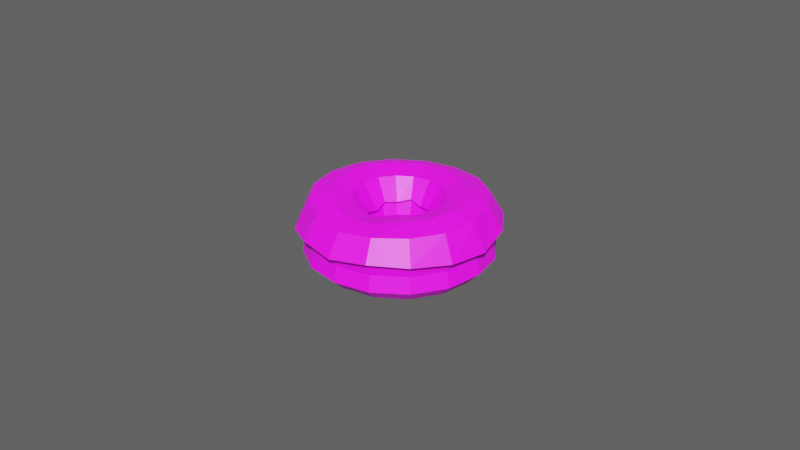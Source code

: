 # Source: Donitsi_game_ready.blend  (saved by Blender 2.91.10; exported with 4.5.12 LTS)
import bpy
from mathutils import Matrix  # noqa: F401  (used for matrix-valued properties, if any)

bpy.ops.wm.read_factory_settings(use_empty=True)
scene = bpy.context.scene
scene.name = 'Scene'

# ---- images (referenced by path relative to the original .blend; pixels are not part of the script)
import os
ASSET_DIR = os.environ.get("B2B_ASSET_DIR", "")  # directory of the original .blend (textures are referenced by path, not embedded)
HERE = os.path.dirname(os.path.abspath(__file__))  # packed textures are extracted next to this script under _unpacked/

def load_image(name, relpath, width, height, colorspace="sRGB"):
    """Load a texture the original file referenced (path relative to the .blend, or extracted next to this script)."""
    p = next((c for c in (os.path.join(HERE, relpath), os.path.join(ASSET_DIR, relpath)) if relpath and os.path.exists(c)), "")
    if p:
        img = bpy.data.images.load(p, check_existing=True)
        img.name = name
    else:  # same state as the original file: an image datablock whose file is absent (Cycles renders it pink)
        img = bpy.data.images.new(name, width, height)
        img.source = "FILE"
        img.filepath = "//" + (relpath or name)
    img.colorspace_settings.name = colorspace
    return img
img_donitsin_tekstuuri_jpg = load_image('Donitsin_tekstuuri.jpg', 'Tosi_ruma_donitsin_tekstuuri.jpg', 1024, 1024, 'sRGB')

# ---- materials (node trees are filled in below, after node groups)
mat_lowpolydonitsimateriaali = bpy.data.materials.new('LowPolyDonitsiMateriaali')

# ---- material node trees
mat_lowpolydonitsimateriaali.use_nodes = True; mat_lowpolydonitsimateriaali.node_tree.nodes.clear()
_N = mat_lowpolydonitsimateriaali.node_tree.nodes; _L = mat_lowpolydonitsimateriaali.node_tree.links
n0 = _N.new('ShaderNodeBsdfPrincipled'); n0.name = 'Principled BSDF'; n0.location = (10, 300)
n0.distribution = 'GGX'
n0.subsurface_method = 'BURLEY'
n0.inputs[3].default_value = 1.45
n0.inputs[27].default_value = (0.0, 0.0, 0.0, 1.0)
n0.inputs[28].default_value = 1.0
n1 = _N.new('ShaderNodeOutputMaterial'); n1.name = 'Material Output'; n1.location = (300, 300)
n2 = _N.new('ShaderNodeTexImage'); n2.name = 'Image Texture'; n2.location = (-312, 298)
n2.image = img_donitsin_tekstuuri_jpg
_L.new(n0.outputs[0], n1.inputs[0])
_L.new(n2.outputs[0], n0.inputs[0])
n1.is_active_output = True

# ---- world
world_world = bpy.data.worlds.new('World'); scene.world = world_world
world_world.use_nodes = True; world_world.node_tree.nodes.clear()
_N = world_world.node_tree.nodes; _L = world_world.node_tree.links
n0 = _N.new('ShaderNodeOutputWorld'); n0.name = 'World Output'; n0.location = (300, 300)
n1 = _N.new('ShaderNodeBackground'); n1.name = 'Background'; n1.location = (10, 300)
n1.inputs[0].default_value = (0.05088, 0.05088, 0.05088, 1.0)
_L.new(n1.outputs[0], n0.inputs[0])
n0.is_active_output = True
world_world.color = (0.05088, 0.05088, 0.05088)
world_world.use_sun_shadow = False
world_world.sun_shadow_jitter_overblur = 0.0

# ---- meshes
me_torus_004 = bpy.data.meshes.new('Torus.004')
me_torus_004.from_pydata([(0.02778, -0.0001013, 0.0004291), (0.02852, -8.482e-05, 0.004563), (0.01103, -0.0002057, 0.005307), (0.009771, -0.0001015, 0.0005743), (0.01109, -3.166e-05, -0.00448), (0.01484, 9.046e-06, -0.008417), (0.01998, 2.699e-05, -0.009845), (0.02505, 2.782e-05, -0.008324), (0.02869, -1.226e-05, -0.004572), (0.02563, 0.01047, 0.0003623), (0.0264, 0.01075, 0.00553), (0.01036, 0.004127, 0.005594), (0.00906, 0.003707, 0.0005842), (0.01027, 0.004326, -0.004518), (0.01373, 0.005848, -0.008387), (0.01846, 0.007792, -0.009942), (0.0231, 0.009616, -0.008647), (0.02646, 0.0109, -0.004888), (0.01962, 0.01956, 0.0003295), (0.02021, 0.0201, 0.005396), (0.008014, 0.007946, 0.005714), (0.006968, 0.006968, 0.0004479), (0.007911, 0.008032, -0.004633), (0.01057, 0.01078, -0.008401), (0.01415, 0.0144, -0.009689), (0.01768, 0.01786, -0.008288), (0.02025, 0.02029, -0.004687), (0.01063, 0.02564, 4.087e-05), (0.01094, 0.02641, 0.005602), (0.004269, 0.01039, 0.005379), (0.003783, 0.009155, 0.0002345), (0.004317, 0.01046, -0.004885), (0.005758, 0.01391, -0.008603), (0.007683, 0.01854, -0.01005), (0.009589, 0.02311, -0.008816), (0.01097, 0.02646, -0.005134), (1.979e-09, 0.0278, 2.393e-05), (-6.073e-05, 0.02869, 0.004232), (-5.919e-05, 0.01115, 0.005033), (-2.181e-05, 0.009944, 0.0001245), (-1.058e-06, 0.01131, -0.004962), (1.095e-05, 0.01497, -0.008623), (1.472e-05, 0.01996, -0.009882), (7.839e-06, 0.02498, -0.008512), (7.643e-07, 0.02866, -0.004907), (-0.01064, 0.02568, 6.832e-11), (-0.01103, 0.02651, 0.003331), (-0.004337, 0.01083, 0.005909), (-0.003846, 0.009243, 0.0001625), (-0.00436, 0.01052, -0.004982), (-0.005782, 0.01401, -0.008579), (-0.007701, 0.01866, -0.009859), (-0.009591, 0.02319, -0.008572), (-0.01097, 0.02649, -0.004992), (-0.01968, 0.01966, 5.565e-05), (-0.02023, 0.02031, 0.004502), (-0.008074, 0.007966, 0.005263), (-0.007106, 0.007037, 0.0001314), (-0.008063, 0.008097, -0.005018), (-0.01069, 0.01088, -0.008774), (-0.01424, 0.01452, -0.01013), (-0.01775, 0.01795, -0.008729), (-0.02029, 0.02036, -0.005007), (-0.02573, 0.01059, 0.0002092), (-0.0264, 0.01092, 0.005433), (-0.01075, 0.00435, 0.005734), (-0.009304, 0.003784, 0.0002413), (-0.01052, 0.004357, -0.004939), (-0.01392, 0.005876, -0.008685), (-0.01854, 0.007823, -0.01002), (-0.02313, 0.009649, -0.008629), (-0.0265, 0.01095, -0.004907), (-0.02786, -6.663e-05, 0.0002863), (-0.02865, -8.029e-05, 0.005937), (-0.01101, -7.06e-05, 0.00479), (-0.01003, -5.633e-05, 0.0002117), (-0.01137, -3.371e-05, -0.004866), (-0.01502, -1.838e-05, -0.008583), (-0.02002, -1.777e-05, -0.009924), (-0.02502, -2.176e-05, -0.008567), (-0.02869, -3.463e-05, -0.004851), (-0.02573, -0.01069, 0.0002059), (-0.02643, -0.01118, 0.004398), (-0.01064, -0.004349, 0.005521), (-0.009294, -0.003872, 0.0002356), (-0.0105, -0.004369, -0.004875), (-0.01387, -0.005755, -0.008603), (-0.01849, -0.00766, -0.009994), (-0.02311, -0.009575, -0.008653), (-0.0265, -0.01099, -0.004926), (-0.01952, -0.01966, 1.7e-06), (-0.0203, -0.02036, 0.00378), (-0.008349, -0.008351, 0.005811), (-0.007125, -0.007128, 0.0001964), (-0.008034, -0.008035, -0.004929), (-0.01061, -0.01061, -0.008677), (-0.01414, -0.01413, -0.01012), (-0.01752, -0.01766, -0.008834), (-0.02011, -0.02025, -0.005118), (-0.01048, -0.02568, -4.079e-06), (-0.01097, -0.02648, 0.004999), (-0.004635, -0.01072, 0.005377), (-0.00386, -0.009268, 9.749e-05), (-0.004357, -0.01049, -0.004905), (-0.005777, -0.01388, -0.008459), (-0.007697, -0.0185, -0.009793), (-0.009436, -0.02311, -0.008577), (-0.01082, -0.02648, -0.00501), (-6.02e-06, -0.0278, 3.565e-05), (6.292e-05, -0.02877, 0.004364), (3.17e-05, -0.01142, 0.004878), (-6.449e-06, -0.01001, 3.174e-05), (-2.403e-05, -0.01136, -0.004859), (-6.598e-05, -0.01504, -0.008273), (-9.067e-05, -0.02006, -0.009468), (-6.598e-05, -0.02504, -0.008273), (-2.399e-05, -0.02868, -0.004859), (0.01064, -0.02568, 6.832e-11), (0.01083, -0.02651, 0.005199), (0.004518, -0.01096, 0.005541), (0.003822, -0.009288, 0.0001116), (0.00431, -0.01048, -0.004895), (0.005704, -0.01388, -0.008446), (0.007611, -0.01851, -0.009747), (0.009544, -0.02311, -0.008526), (0.01097, -0.02648, -0.004987), (0.01966, -0.01966, 6.832e-11), (0.02027, -0.02027, 0.005), (0.008129, -0.008303, 0.00548), (0.006996, -0.007116, 0.0002518), (0.007924, -0.008016, -0.004813), (0.01057, -0.0106, -0.008622), (0.01414, -0.01414, -0.01004), (0.01768, -0.01768, -0.008683), (0.02027, -0.02027, -0.005002), (0.02567, -0.01067, 8.978e-05), (0.02648, -0.01113, 0.004774), (0.01004, -0.004282, 0.004754), (0.009052, -0.003878, 0.0004136), (0.01028, -0.00435, -0.004583), (0.01374, -0.005728, -0.008438), (0.01846, -0.007634, -0.009913), (0.02311, -0.00955, -0.008595), (0.02648, -0.01097, -0.00495), (0.01361, -0.0002586, 0.01169), (0.008858, -0.0001502, 0.004025), (0.01256, 0.004948, 0.01177), (0.008538, 0.003447, 0.004633), (0.0096, 0.009428, 0.01169), (0.006689, 0.006706, 0.004949), (0.005183, 0.01248, 0.01149), (0.003527, 0.00865, 0.004499), (-3.948e-05, 0.0136, 0.01132), (-7.025e-05, 0.009252, 0.004205), (-0.005284, 0.0126, 0.01128), (-0.003575, 0.00931, 0.005498), (-0.009753, 0.009615, 0.01138), (-0.006738, 0.006709, 0.004605), (-0.01275, 0.005139, 0.01152), (-0.009011, 0.003687, 0.004962), (-0.01381, -0.0001183, 0.01158), (-0.008872, -1.105e-05, 0.003599), (-0.01275, -0.005347, 0.01152), (-0.00886, -0.003592, 0.004672), (-0.00975, -0.009761, 0.01136), (-0.007228, -0.007177, 0.005377), (-0.005164, -0.01284, 0.01075), (-0.004146, -0.009083, 0.004881), (0.0001872, -0.01397, 0.01029), (-2.836e-05, -0.00957, 0.004333), (0.03041, 5.062e-06, 0.003012), (0.02828, -0.01192, 0.003577), (0.005345, -0.01283, 0.01066), (0.003888, -0.009488, 0.005201), (0.009661, -0.009779, 0.01127), (0.006823, -0.007123, 0.004807), (0.0126, -0.005418, 0.01149), (0.008007, -0.003439, 0.003428), (0.02636, -0.0002291, 0.01154), (0.0282, 0.01152, 0.004555), (0.02432, 0.009821, 0.01169), (0.02159, 0.0215, 0.004429), (0.01861, 0.01846, 0.01154), (0.01169, 0.02822, 0.00499), (0.01008, 0.02432, 0.01123), (-0.0001039, 0.03064, 0.002794), (-3.256e-06, 0.02642, 0.01102), (-0.01181, 0.02833, 0.001253), (-0.01012, 0.02442, 0.01101), (-0.02155, 0.02174, 0.003151), (-0.01873, 0.01865, 0.01117), (-0.02807, 0.01168, 0.004591), (-0.02451, 0.01002, 0.01139), (-0.03051, -5.99e-05, 0.005378), (-0.02654, -0.0001185, 0.0115), (-0.02812, -0.01202, 0.002821), (-0.02451, -0.01021, 0.01139), (-0.02167, -0.02177, 0.001915), (-0.01873, -0.01873, 0.01117), (-0.01171, -0.02827, 0.004108), (-0.01006, -0.0245, 0.01077), (4.611e-05, -0.0307, 0.00328), (0.0001975, -0.02669, 0.01016), (0.01148, -0.02832, 0.004454), (0.01017, -0.0245, 0.01076), (0.02439, -0.01022, 0.01123), (0.02163, -0.02163, 0.004108), (0.01869, -0.0187, 0.01102), (0.01999, -0.0002786, 0.0134), (0.01845, 0.00735, 0.01354), (0.01411, 0.01393, 0.0134), (0.007634, 0.0184, 0.01311), (-1.71e-05, 0.02004, 0.01286), (-0.007706, 0.01854, 0.01282), (-0.01426, 0.01414, 0.01301), (-0.01866, 0.007576, 0.01322), (-0.02021, -0.0001358, 0.01332), (-0.01866, -0.0078, 0.01322), (-0.01426, -0.01427, 0.01301), (-0.00755, -0.01878, 0.01217), (0.0003312, -0.02053, 0.01134), (0.007843, -0.01877, 0.01208), (0.01419, -0.01425, 0.01285), (0.01851, -0.007845, 0.01311)], [], [(0, 9, 10, 1), (2, 11, 12, 3), (3, 12, 13, 4), (4, 13, 14, 5), (5, 14, 15, 6), (6, 15, 16, 7), (7, 16, 17, 8), (8, 17, 9, 0), (9, 18, 19, 10), (11, 20, 21, 12), (12, 21, 22, 13), (13, 22, 23, 14), (14, 23, 24, 15), (15, 24, 25, 16), (16, 25, 26, 17), (17, 26, 18, 9), (18, 27, 28, 19), (20, 29, 30, 21), (21, 30, 31, 22), (22, 31, 32, 23), (23, 32, 33, 24), (24, 33, 34, 25), (25, 34, 35, 26), (26, 35, 27, 18), (27, 36, 37, 28), (29, 38, 39, 30), (30, 39, 40, 31), (31, 40, 41, 32), (32, 41, 42, 33), (33, 42, 43, 34), (34, 43, 44, 35), (35, 44, 36, 27), (36, 45, 46, 37), (38, 47, 48, 39), (39, 48, 49, 40), (40, 49, 50, 41), (41, 50, 51, 42), (42, 51, 52, 43), (43, 52, 53, 44), (44, 53, 45, 36), (45, 54, 55, 46), (47, 56, 57, 48), (48, 57, 58, 49), (49, 58, 59, 50), (50, 59, 60, 51), (51, 60, 61, 52), (52, 61, 62, 53), (53, 62, 54, 45), (54, 63, 64, 55), (56, 65, 66, 57), (57, 66, 67, 58), (58, 67, 68, 59), (59, 68, 69, 60), (60, 69, 70, 61), (61, 70, 71, 62), (62, 71, 63, 54), (63, 72, 73, 64), (65, 74, 75, 66), (66, 75, 76, 67), (67, 76, 77, 68), (68, 77, 78, 69), (69, 78, 79, 70), (70, 79, 80, 71), (71, 80, 72, 63), (72, 81, 82, 73), (28, 37, 185, 183), (127, 136, 171, 206), (74, 65, 159, 161), (46, 55, 189, 187), (74, 83, 84, 75), (75, 84, 85, 76), (76, 85, 86, 77), (77, 86, 87, 78), (78, 87, 88, 79), (79, 88, 89, 80), (80, 89, 81, 72), (81, 90, 91, 82), (92, 83, 163, 165), (11, 2, 145, 147), (64, 73, 193, 191), (110, 101, 167, 169), (83, 92, 93, 84), (84, 93, 94, 85), (85, 94, 95, 86), (86, 95, 96, 87), (87, 96, 97, 88), (88, 97, 98, 89), (89, 98, 90, 81), (90, 99, 100, 91), (29, 20, 149, 151), (128, 119, 173, 175), (82, 91, 197, 195), (1, 10, 179, 170), (92, 101, 102, 93), (93, 102, 103, 94), (94, 103, 104, 95), (95, 104, 105, 96), (96, 105, 106, 97), (97, 106, 107, 98), (98, 107, 99, 90), (99, 108, 109, 100), (47, 38, 153, 155), (100, 109, 201, 199), (19, 28, 183, 181), (118, 127, 206, 203), (101, 110, 111, 102), (102, 111, 112, 103), (103, 112, 113, 104), (104, 113, 114, 105), (105, 114, 115, 106), (106, 115, 116, 107), (107, 116, 108, 99), (108, 117, 118, 109), (65, 56, 157, 159), (37, 46, 187, 185), (136, 1, 170, 171), (83, 74, 161, 163), (110, 119, 120, 111), (111, 120, 121, 112), (112, 121, 122, 113), (113, 122, 123, 114), (114, 123, 124, 115), (115, 124, 125, 116), (116, 125, 117, 108), (117, 126, 127, 118), (55, 64, 191, 189), (2, 137, 177, 145), (101, 92, 165, 167), (20, 11, 147, 149), (119, 128, 129, 120), (120, 129, 130, 121), (121, 130, 131, 122), (122, 131, 132, 123), (123, 132, 133, 124), (124, 133, 134, 125), (125, 134, 126, 117), (126, 135, 136, 127), (73, 82, 195, 193), (119, 110, 169, 173), (38, 29, 151, 153), (137, 128, 175, 177), (128, 137, 138, 129), (129, 138, 139, 130), (130, 139, 140, 131), (131, 140, 141, 132), (132, 141, 142, 133), (133, 142, 143, 134), (134, 143, 135, 126), (135, 0, 1, 136), (91, 100, 199, 197), (10, 19, 181, 179), (56, 47, 155, 157), (109, 118, 203, 201), (137, 2, 3, 138), (138, 3, 4, 139), (139, 4, 5, 140), (140, 5, 6, 141), (141, 6, 7, 142), (142, 7, 8, 143), (143, 8, 0, 135), (170, 179, 180, 178), (178, 180, 209, 208), (208, 209, 146, 144), (144, 146, 147, 145), (179, 181, 182, 180), (180, 182, 210, 209), (209, 210, 148, 146), (146, 148, 149, 147), (181, 183, 184, 182), (182, 184, 211, 210), (210, 211, 150, 148), (148, 150, 151, 149), (183, 185, 186, 184), (184, 186, 212, 211), (211, 212, 152, 150), (150, 152, 153, 151), (185, 187, 188, 186), (186, 188, 213, 212), (212, 213, 154, 152), (152, 154, 155, 153), (187, 189, 190, 188), (188, 190, 214, 213), (213, 214, 156, 154), (154, 156, 157, 155), (189, 191, 192, 190), (190, 192, 215, 214), (214, 215, 158, 156), (156, 158, 159, 157), (191, 193, 194, 192), (192, 194, 216, 215), (215, 216, 160, 158), (158, 160, 161, 159), (193, 195, 196, 194), (194, 196, 217, 216), (216, 217, 162, 160), (160, 162, 163, 161), (195, 197, 198, 196), (196, 198, 218, 217), (217, 218, 164, 162), (162, 164, 165, 163), (197, 199, 200, 198), (198, 200, 219, 218), (218, 219, 166, 164), (164, 166, 167, 165), (199, 201, 202, 200), (200, 202, 220, 219), (219, 220, 168, 166), (166, 168, 169, 167), (201, 203, 204, 202), (202, 204, 221, 220), (220, 221, 172, 168), (168, 172, 173, 169), (203, 206, 207, 204), (204, 207, 222, 221), (221, 222, 174, 172), (172, 174, 175, 173), (206, 171, 205, 207), (207, 205, 223, 222), (222, 223, 176, 174), (174, 176, 177, 175), (171, 170, 178, 205), (205, 178, 208, 223), (223, 208, 144, 176), (176, 144, 145, 177)])
_uv = me_torus_004.uv_layers.new(name='UVMap')
_uv.uv.foreach_set('vector', [0.2176, 0.3877, 0.2406, 0.3877, 0.2406, 0.4184, 0.2176, 0.4184, 0.2176, 0.5413, 0.2406, 0.5413, 0.2406, 0.572, 0.2176, 0.572, 0.3796, 0.4811, 0.3948, 0.4811, 0.3948, 0.5014, 0.3796, 0.5014, 0.2176, 0.2341, 0.2406, 0.2341, 0.2406, 0.2649, 0.2176, 0.2649, 0.2176, 0.2649, 0.2406, 0.2649, 0.2406, 0.2956, 0.2176, 0.2956, 0.4725, 0.3548, 0.48, 0.3548, 0.48, 0.3648, 0.4725, 0.3648, 0.3796, 0.5622, 0.3948, 0.5622, 0.3948, 0.5825, 0.3796, 0.5825, 0.5143, 0.4662, 0.5218, 0.4662, 0.5218, 0.4761, 0.5143, 0.4761, 0.5218, 0.4761, 0.5292, 0.4761, 0.5292, 0.4861, 0.5218, 0.4861, 0.2406, 0.5413, 0.2636, 0.5413, 0.2636, 0.572, 0.2406, 0.572, 0.3948, 0.4811, 0.41, 0.4811, 0.41, 0.5014, 0.3948, 0.5014, 0.3948, 0.5014, 0.41, 0.5014, 0.41, 0.5217, 0.3948, 0.5217, 0.3948, 0.5217, 0.41, 0.5217, 0.41, 0.5419, 0.3948, 0.5419, 0.4278, 0.6917, 0.4508, 0.6917, 0.4508, 0.7224, 0.4278, 0.7224, 0.48, 0.3648, 0.4875, 0.3648, 0.4875, 0.3748, 0.48, 0.3748, 0.2406, 0.357, 0.2636, 0.357, 0.2636, 0.3877, 0.2406, 0.3877, 0.427, 0.8419, 0.44, 0.8419, 0.44, 0.8593, 0.427, 0.8593, 0.4897, 0.5068, 0.5154, 0.5068, 0.5154, 0.541, 0.4897, 0.541, 0.4875, 0.3249, 0.495, 0.3249, 0.495, 0.3349, 0.4875, 0.3349, 0.2636, 0.2341, 0.2867, 0.2341, 0.2867, 0.2649, 0.2636, 0.2649, 0.2636, 0.2649, 0.2867, 0.2649, 0.2867, 0.2956, 0.2636, 0.2956, 0.41, 0.5419, 0.4252, 0.5419, 0.4252, 0.5622, 0.41, 0.5622, 0.2636, 0.3263, 0.2867, 0.3263, 0.2867, 0.357, 0.2636, 0.357, 0.04817, 0.4835, 0.05128, 0.4835, 0.05128, 0.4877, 0.04817, 0.4877, 0.07329, 0.4877, 0.0764, 0.4877, 0.0764, 0.4918, 0.07329, 0.4918, 0.2867, 0.5413, 0.3097, 0.5413, 0.3097, 0.572, 0.2867, 0.572, 0.495, 0.3249, 0.5025, 0.3249, 0.5025, 0.3349, 0.495, 0.3349, 0.2867, 0.2341, 0.3097, 0.2341, 0.3097, 0.2649, 0.2867, 0.2649, 0.2867, 0.2649, 0.3097, 0.2649, 0.3097, 0.2956, 0.2867, 0.2956, 0.2867, 0.2956, 0.3097, 0.2956, 0.3097, 0.3263, 0.2867, 0.3263, 0.1739, 0.563, 0.177, 0.563, 0.177, 0.5671, 0.1739, 0.5671, 0.1739, 0.5671, 0.177, 0.5671, 0.177, 0.5713, 0.1739, 0.5713, 0.4404, 0.6027, 0.4556, 0.6027, 0.4556, 0.623, 0.4404, 0.623, 0.3097, 0.5413, 0.3327, 0.5413, 0.3327, 0.572, 0.3097, 0.572, 0.3097, 0.2034, 0.3327, 0.2034, 0.3327, 0.2341, 0.3097, 0.2341, 0.3097, 0.2341, 0.3327, 0.2341, 0.3327, 0.2649, 0.3097, 0.2649, 0.5025, 0.3449, 0.5099, 0.3449, 0.5099, 0.3548, 0.5025, 0.3548, 0.5025, 0.3548, 0.5099, 0.3548, 0.5099, 0.3648, 0.5025, 0.3648, 0.5028, 0.5889, 0.5258, 0.5889, 0.5258, 0.6196, 0.5028, 0.6196, 0.4969, 0.7531, 0.5199, 0.7531, 0.5199, 0.7839, 0.4969, 0.7839, 0.3327, 0.3877, 0.3558, 0.3877, 0.3558, 0.4184, 0.3327, 0.4184, 0.3327, 0.5413, 0.3558, 0.5413, 0.3558, 0.572, 0.3327, 0.572, 0.4556, 0.4811, 0.4708, 0.4811, 0.4708, 0.5014, 0.4556, 0.5014, 0.3327, 0.2341, 0.3558, 0.2341, 0.3558, 0.2649, 0.3327, 0.2649, 0.5099, 0.3449, 0.5174, 0.3449, 0.5174, 0.3548, 0.5099, 0.3548, 0.3327, 0.2956, 0.3558, 0.2956, 0.3558, 0.3263, 0.3327, 0.3263, 0.3327, 0.3263, 0.3558, 0.3263, 0.3558, 0.357, 0.3327, 0.357, 0.4556, 0.5825, 0.4708, 0.5825, 0.4708, 0.6027, 0.4556, 0.6027, 0.5174, 0.3848, 0.5249, 0.3848, 0.5249, 0.3947, 0.5174, 0.3947, 0.3558, 0.5413, 0.3788, 0.5413, 0.3788, 0.572, 0.3558, 0.572, 0.3558, 0.2034, 0.3788, 0.2034, 0.3788, 0.2341, 0.3558, 0.2341, 0.5174, 0.3349, 0.5249, 0.3349, 0.5249, 0.3449, 0.5174, 0.3449, 0.4708, 0.5217, 0.486, 0.5217, 0.486, 0.5419, 0.4708, 0.5419, 0.4708, 0.5419, 0.486, 0.5419, 0.486, 0.5622, 0.4708, 0.5622, 0.3558, 0.3263, 0.3788, 0.3263, 0.3788, 0.357, 0.3558, 0.357, 0.5174, 0.3748, 0.5249, 0.3748, 0.5249, 0.3848, 0.5174, 0.3848, 0.3788, 0.3877, 0.4018, 0.3877, 0.4018, 0.4184, 0.3788, 0.4184, 0.3788, 0.5413, 0.4018, 0.5413, 0.4018, 0.572, 0.3788, 0.572, 0.5249, 0.3249, 0.5324, 0.3249, 0.5324, 0.3349, 0.5249, 0.3349, 0.3788, 0.2341, 0.4018, 0.2341, 0.4018, 0.2649, 0.3788, 0.2649, 0.3788, 0.2649, 0.4018, 0.2649, 0.4018, 0.2956, 0.3788, 0.2956, 0.5118, 0.5327, 0.5348, 0.5327, 0.5348, 0.5634, 0.5118, 0.5634, 0.5249, 0.3648, 0.5324, 0.3648, 0.5324, 0.3748, 0.5249, 0.3748, 0.4429, 0.7522, 0.4572, 0.7522, 0.4572, 0.7713, 0.4429, 0.7713, 0.2581, 0.6027, 0.2733, 0.6027, 0.2733, 0.623, 0.2581, 0.623, 0.8378, 0.1963, 0.8621, 0.1963, 0.8621, 0.1963, 0.8378, 0.1963, 0.7164, 0.1963, 0.7407, 0.1963, 0.7407, 0.1963, 0.7164, 0.1963, 0.9592, 0.6151, 0.9349, 0.6151, 0.9349, 0.6151, 0.9592, 0.6151, 0.8863, 0.1963, 0.9106, 0.1963, 0.9106, 0.1963, 0.8863, 0.1963, 0.03329, 0.5413, 0.05632, 0.5413, 0.05632, 0.572, 0.03329, 0.572, 0.1021, 0.4617, 0.1251, 0.4617, 0.1251, 0.4924, 0.1021, 0.4924, 0.1021, 0.4924, 0.1251, 0.4924, 0.1251, 0.5231, 0.1021, 0.5231, 0.4127, 0.3449, 0.4202, 0.3449, 0.4202, 0.3548, 0.4127, 0.3548, 0.1021, 0.5538, 0.1251, 0.5538, 0.1251, 0.5845, 0.1021, 0.5845, 0.03329, 0.3263, 0.05632, 0.3263, 0.05632, 0.357, 0.03329, 0.357, 0.2581, 0.5825, 0.2733, 0.5825, 0.2733, 0.6027, 0.2581, 0.6027, 0.05632, 0.3877, 0.07936, 0.3877, 0.07936, 0.4184, 0.05632, 0.4184, 0.07936, 0.5413, 0.05632, 0.5413, 0.05632, 0.5413, 0.07936, 0.5413, 0.2406, 0.5413, 0.2176, 0.5413, 0.2176, 0.5413, 0.2406, 0.5413, 0.9349, 0.1963, 0.9592, 0.1963, 0.9592, 0.1963, 0.9349, 0.1963, 0.1254, 0.5413, 0.1024, 0.5413, 0.1024, 0.5413, 0.1254, 0.5413, 0.4352, 0.5084, 0.4585, 0.5084, 0.4585, 0.5395, 0.4352, 0.5395, 0.4619, 0.4163, 0.4694, 0.4163, 0.4694, 0.4263, 0.4619, 0.4263, 0.05632, 0.2341, 0.07936, 0.2341, 0.07936, 0.2649, 0.05632, 0.2649, 0.4202, 0.3449, 0.4276, 0.3449, 0.4276, 0.3548, 0.4202, 0.3548, 0.2733, 0.5419, 0.2884, 0.5419, 0.2884, 0.5622, 0.2733, 0.5622, 0.03784, 0.8158, 0.06087, 0.8158, 0.06087, 0.8465, 0.03784, 0.8465, 0.4202, 0.3748, 0.4276, 0.3748, 0.4276, 0.3848, 0.4202, 0.3848, 0.4276, 0.3848, 0.4351, 0.3848, 0.4351, 0.3947, 0.4276, 0.3947, 0.2867, 0.5413, 0.2636, 0.5413, 0.2636, 0.5413, 0.2867, 0.5413, 0.1715, 0.5413, 0.1485, 0.5413, 0.1485, 0.5413, 0.1715, 0.5413, 0.595, 0.1963, 0.6193, 0.1963, 0.6193, 0.1963, 0.595, 0.1963, 0.7649, 0.1963, 0.7892, 0.1963, 0.7892, 0.1963, 0.7649, 0.1963, 0.6296, 0.9334, 0.6526, 0.9334, 0.6526, 0.9641, 0.6296, 0.9641, 0.07936, 0.2034, 0.1024, 0.2034, 0.1024, 0.2341, 0.07936, 0.2341, 0.4276, 0.3349, 0.4351, 0.3349, 0.4351, 0.3449, 0.4276, 0.3449, 0.2884, 0.5217, 0.3036, 0.5217, 0.3036, 0.5419, 0.2884, 0.5419, 0.2884, 0.5419, 0.3036, 0.5419, 0.3036, 0.5622, 0.2884, 0.5622, 0.1685, 0.4893, 0.1915, 0.4893, 0.1915, 0.52, 0.1685, 0.52, 0.07936, 0.357, 0.1024, 0.357, 0.1024, 0.3877, 0.07936, 0.3877, 0.1977, 0.588, 0.2208, 0.588, 0.2208, 0.6187, 0.1977, 0.6187, 0.3327, 0.5413, 0.3097, 0.5413, 0.3097, 0.5413, 0.3327, 0.5413, 0.6435, 0.1963, 0.6678, 0.1963, 0.6678, 0.1963, 0.6435, 0.1963, 0.8135, 0.1963, 0.8378, 0.1963, 0.8378, 0.1963, 0.8135, 0.1963, 0.6921, 0.1963, 0.7164, 0.1963, 0.7164, 0.1963, 0.6921, 0.1963, 0.1024, 0.5413, 0.1254, 0.5413, 0.1254, 0.572, 0.1024, 0.572, 0.1712, 0.4617, 0.1942, 0.4617, 0.1942, 0.4924, 0.1712, 0.4924, 0.4351, 0.3349, 0.4426, 0.3349, 0.4426, 0.3449, 0.4351, 0.3449, 0.3036, 0.5217, 0.3188, 0.5217, 0.3188, 0.5419, 0.3036, 0.5419, 0.08391, 0.7851, 0.1069, 0.7851, 0.1069, 0.8158, 0.08391, 0.8158, 0.1024, 0.3263, 0.1254, 0.3263, 0.1254, 0.357, 0.1024, 0.357, 0.3036, 0.5825, 0.3188, 0.5825, 0.3188, 0.6027, 0.3036, 0.6027, 0.1254, 0.3877, 0.1485, 0.3877, 0.1485, 0.4184, 0.1254, 0.4184, 0.3788, 0.5413, 0.3558, 0.5413, 0.3558, 0.5413, 0.3788, 0.5413, 0.8621, 0.1963, 0.8863, 0.1963, 0.8863, 0.1963, 0.8621, 0.1963, 0.7407, 0.1963, 0.7649, 0.1963, 0.7649, 0.1963, 0.7407, 0.1963, 0.595, 0.6151, 0.5707, 0.6151, 0.5707, 0.6151, 0.595, 0.6151, 0.1254, 0.5413, 0.1485, 0.5413, 0.1485, 0.572, 0.1254, 0.572, 0.1254, 0.2034, 0.1485, 0.2034, 0.1485, 0.2341, 0.1254, 0.2341, 0.1254, 0.2341, 0.1485, 0.2341, 0.1485, 0.2649, 0.1254, 0.2649, 0.1254, 0.2649, 0.1485, 0.2649, 0.1485, 0.2956, 0.1254, 0.2956, 0.4843, 0.4462, 0.4918, 0.4462, 0.4918, 0.4562, 0.4843, 0.4562, 0.1254, 0.3263, 0.1485, 0.3263, 0.1485, 0.357, 0.1254, 0.357, 0.1819, 0.726, 0.1519, 0.726, 0.1519, 0.6861, 0.1819, 0.6861, 0.08904, 0.6585, 0.06742, 0.6585, 0.06742, 0.6297, 0.08904, 0.6297, 0.9106, 0.1963, 0.9349, 0.1963, 0.9349, 0.1963, 0.9106, 0.1963, 0.2176, 0.5413, 0.1945, 0.5413, 0.1945, 0.5413, 0.2176, 0.5413, 0.6526, 0.9334, 0.6296, 0.9334, 0.6296, 0.9334, 0.6526, 0.9334, 0.2636, 0.5413, 0.2406, 0.5413, 0.2406, 0.5413, 0.2636, 0.5413, 0.1485, 0.5413, 0.1715, 0.5413, 0.1715, 0.572, 0.1485, 0.572, 0.4918, 0.4163, 0.4993, 0.4163, 0.4993, 0.4263, 0.4918, 0.4263, 0.1485, 0.2341, 0.1715, 0.2341, 0.1715, 0.2649, 0.1485, 0.2649, 0.334, 0.5217, 0.3492, 0.5217, 0.3492, 0.5419, 0.334, 0.5419, 0.13, 0.7851, 0.153, 0.7851, 0.153, 0.8158, 0.13, 0.8158, 0.1552, 0.563, 0.1584, 0.563, 0.1584, 0.5671, 0.1552, 0.5671, 0.1485, 0.357, 0.1715, 0.357, 0.1715, 0.3877, 0.1485, 0.3877, 0.1715, 0.3877, 0.1945, 0.3877, 0.1945, 0.4184, 0.1715, 0.4184, 0.5707, 0.1963, 0.595, 0.1963, 0.595, 0.1963, 0.5707, 0.1963, 0.1485, 0.5413, 0.1254, 0.5413, 0.1254, 0.5413, 0.1485, 0.5413, 0.3097, 0.5413, 0.2867, 0.5413, 0.2867, 0.5413, 0.3097, 0.5413, 0.1945, 0.5413, 0.1715, 0.5413, 0.1715, 0.5413, 0.1945, 0.5413, 0.1715, 0.5413, 0.1945, 0.5413, 0.1945, 0.572, 0.1715, 0.572, 0.2403, 0.4617, 0.2633, 0.4617, 0.2633, 0.4924, 0.2403, 0.4924, 0.4576, 0.3349, 0.465, 0.3349, 0.465, 0.3449, 0.4576, 0.3449, 0.1715, 0.2649, 0.1945, 0.2649, 0.1945, 0.2956, 0.1715, 0.2956, 0.1715, 0.2956, 0.1945, 0.2956, 0.1945, 0.3263, 0.1715, 0.3263, 0.1715, 0.3263, 0.1945, 0.3263, 0.1945, 0.357, 0.1715, 0.357, 0.3492, 0.5825, 0.3644, 0.5825, 0.3644, 0.6027, 0.3492, 0.6027, 0.465, 0.3848, 0.4725, 0.3848, 0.4725, 0.3947, 0.465, 0.3947, 0.6193, 0.1963, 0.6435, 0.1963, 0.6435, 0.1963, 0.6193, 0.1963, 0.7892, 0.1963, 0.8135, 0.1963, 0.8135, 0.1963, 0.7892, 0.1963, 0.3558, 0.5413, 0.3327, 0.5413, 0.3327, 0.5413, 0.3558, 0.5413, 0.6678, 0.1963, 0.6921, 0.1963, 0.6921, 0.1963, 0.6678, 0.1963, 0.1945, 0.5413, 0.2176, 0.5413, 0.2176, 0.572, 0.1945, 0.572, 0.1945, 0.2034, 0.2176, 0.2034, 0.2176, 0.2341, 0.1945, 0.2341, 0.1945, 0.2341, 0.2176, 0.2341, 0.2176, 0.2649, 0.1945, 0.2649, 0.1945, 0.2649, 0.2176, 0.2649, 0.2176, 0.2956, 0.1945, 0.2956, 0.2101, 0.5227, 0.2332, 0.5227, 0.2332, 0.5534, 0.2101, 0.5534, 0.3644, 0.5622, 0.3796, 0.5622, 0.3796, 0.5825, 0.3644, 0.5825, 0.465, 0.3748, 0.4725, 0.3748, 0.4725, 0.3848, 0.465, 0.3848, 0.7649, 0.1963, 0.7892, 0.1963, 0.7892, 0.301, 0.7649, 0.301, 0.7649, 0.301, 0.7892, 0.301, 0.7892, 0.4057, 0.7649, 0.4057, 0.7649, 0.4057, 0.7892, 0.4057, 0.7892, 0.5104, 0.7649, 0.5104, 0.7649, 0.5104, 0.7892, 0.5104, 0.7892, 0.6151, 0.7649, 0.6151, 0.7892, 0.1963, 0.8135, 0.1963, 0.8135, 0.301, 0.7892, 0.301, 0.7892, 0.301, 0.8135, 0.301, 0.8135, 0.4057, 0.7892, 0.4057, 0.7892, 0.4057, 0.8135, 0.4057, 0.8135, 0.5104, 0.7892, 0.5104, 0.7892, 0.5104, 0.8135, 0.5104, 0.8135, 0.6151, 0.7892, 0.6151, 0.8135, 0.1963, 0.8378, 0.1963, 0.8378, 0.301, 0.8135, 0.301, 0.8135, 0.301, 0.8378, 0.301, 0.8378, 0.4057, 0.8135, 0.4057, 0.8135, 0.4057, 0.8378, 0.4057, 0.8378, 0.5104, 0.8135, 0.5104, 0.8135, 0.5104, 0.8378, 0.5104, 0.8378, 0.6151, 0.8135, 0.6151, 0.8378, 0.1963, 0.8621, 0.1963, 0.8621, 0.301, 0.8378, 0.301, 0.8378, 0.301, 0.8621, 0.301, 0.8621, 0.4057, 0.8378, 0.4057, 0.8378, 0.4057, 0.8621, 0.4057, 0.8621, 0.5104, 0.8378, 0.5104, 0.8378, 0.5104, 0.8621, 0.5104, 0.8621, 0.6151, 0.8378, 0.6151, 0.8621, 0.1963, 0.8863, 0.1963, 0.8863, 0.301, 0.8621, 0.301, 0.8621, 0.301, 0.8863, 0.301, 0.8863, 0.4057, 0.8621, 0.4057, 0.8621, 0.4057, 0.8863, 0.4057, 0.8863, 0.5104, 0.8621, 0.5104, 0.8621, 0.5104, 0.8863, 0.5104, 0.8863, 0.6151, 0.8621, 0.6151, 0.8863, 0.1963, 0.9106, 0.1963, 0.9106, 0.301, 0.8863, 0.301, 0.8863, 0.301, 0.9106, 0.301, 0.9106, 0.4057, 0.8863, 0.4057, 0.8863, 0.4057, 0.9106, 0.4057, 0.9106, 0.5104, 0.8863, 0.5104, 0.8863, 0.5104, 0.9106, 0.5104, 0.9106, 0.6151, 0.8863, 0.6151, 0.9106, 0.1963, 0.9349, 0.1963, 0.9349, 0.301, 0.9106, 0.301, 0.9106, 0.301, 0.9349, 0.301, 0.9349, 0.4057, 0.9106, 0.4057, 0.9106, 0.4057, 0.9349, 0.4057, 0.9349, 0.5104, 0.9106, 0.5104, 0.9106, 0.5104, 0.9349, 0.5104, 0.9349, 0.6151, 0.9106, 0.6151, 0.9349, 0.1963, 0.9592, 0.1963, 0.9592, 0.301, 0.9349, 0.301, 0.9349, 0.301, 0.9592, 0.301, 0.9592, 0.4057, 0.9349, 0.4057, 0.9349, 0.4057, 0.9592, 0.4057, 0.9592, 0.5104, 0.9349, 0.5104, 0.9349, 0.5104, 0.9592, 0.5104, 0.9592, 0.6151, 0.9349, 0.6151, 0.5707, 0.1963, 0.595, 0.1963, 0.595, 0.301, 0.5707, 0.301, 0.5707, 0.301, 0.595, 0.301, 0.595, 0.4057, 0.5707, 0.4057, 0.5707, 0.4057, 0.595, 0.4057, 0.595, 0.5104, 0.5707, 0.5104, 0.5707, 0.5104, 0.595, 0.5104, 0.595, 0.6151, 0.5707, 0.6151, 0.595, 0.1963, 0.6193, 0.1963, 0.6193, 0.301, 0.595, 0.301, 0.595, 0.301, 0.6193, 0.301, 0.6193, 0.4057, 0.595, 0.4057, 0.595, 0.4057, 0.6193, 0.4057, 0.6193, 0.5104, 0.595, 0.5104, 0.595, 0.5104, 0.6193, 0.5104, 0.6193, 0.6151, 0.595, 0.6151, 0.6193, 0.1963, 0.6435, 0.1963, 0.6435, 0.301, 0.6193, 0.301, 0.6193, 0.301, 0.6435, 0.301, 0.6435, 0.4057, 0.6193, 0.4057, 0.6193, 0.4057, 0.6435, 0.4057, 0.6435, 0.5104, 0.6193, 0.5104, 0.6193, 0.5104, 0.6435, 0.5104, 0.6435, 0.6151, 0.6193, 0.6151, 0.6435, 0.1963, 0.6678, 0.1963, 0.6678, 0.301, 0.6435, 0.301, 0.6435, 0.301, 0.6678, 0.301, 0.6678, 0.4057, 0.6435, 0.4057, 0.6435, 0.4057, 0.6678, 0.4057, 0.6678, 0.5104, 0.6435, 0.5104, 0.6435, 0.5104, 0.6678, 0.5104, 0.6678, 0.6151, 0.6435, 0.6151, 0.6678, 0.1963, 0.6921, 0.1963, 0.6921, 0.301, 0.6678, 0.301, 0.6678, 0.301, 0.6921, 0.301, 0.6921, 0.4057, 0.6678, 0.4057, 0.6678, 0.4057, 0.6921, 0.4057, 0.6921, 0.5104, 0.6678, 0.5104, 0.6678, 0.5104, 0.6921, 0.5104, 0.6921, 0.6151, 0.6678, 0.6151, 0.6921, 0.1963, 0.7164, 0.1963, 0.7164, 0.301, 0.6921, 0.301, 0.6921, 0.301, 0.7164, 0.301, 0.7164, 0.4057, 0.6921, 0.4057, 0.6921, 0.4057, 0.7164, 0.4057, 0.7164, 0.5104, 0.6921, 0.5104, 0.6921, 0.5104, 0.7164, 0.5104, 0.7164, 0.6151, 0.6921, 0.6151, 0.7164, 0.1963, 0.7407, 0.1963, 0.7407, 0.301, 0.7164, 0.301, 0.7164, 0.301, 0.7407, 0.301, 0.7407, 0.4057, 0.7164, 0.4057, 0.7164, 0.4057, 0.7407, 0.4057, 0.7407, 0.5104, 0.7164, 0.5104, 0.7164, 0.5104, 0.7407, 0.5104, 0.7407, 0.6151, 0.7164, 0.6151, 0.7407, 0.1963, 0.7649, 0.1963, 0.7649, 0.301, 0.7407, 0.301, 0.7407, 0.301, 0.7649, 0.301, 0.7649, 0.4057, 0.7407, 0.4057, 0.7407, 0.4057, 0.7649, 0.4057, 0.7649, 0.5104, 0.7407, 0.5104, 0.7407, 0.5104, 0.7649, 0.5104, 0.7649, 0.6151, 0.7407, 0.6151])
me_torus_004.materials.append(mat_lowpolydonitsimateriaali)
me_torus_004.use_remesh_fix_poles = True
me_torus_004.use_remesh_preserve_attributes = False
me_torus_004.use_mirror_vertex_groups = False
me_torus_004.update()

# ---- objects
ob_perusdonitsi = bpy.data.objects.new('PerusDonitsi', me_torus_004)

# ---- transforms, parenting, visibility, modifiers, constraints
ob_perusdonitsi.location = (0.0, 0.0, 0.01026)
ob_perusdonitsi.lineart.crease_threshold = 0.0

# ---- collection membership
scene.collection.objects.link(ob_perusdonitsi)

# ---- scene / render settings (as saved in the file)
scene.frame_start = 1; scene.frame_end = 250; scene.frame_set(2)
scene.render.engine = 'CYCLES'
scene.cycles.use_denoising = False
scene.cycles.samples = 128
scene.cycles.sampling_pattern = 'TABULATED_SOBOL'
scene.cycles.use_adaptive_sampling = False
scene.cycles.use_light_tree = False
scene.view_settings.view_transform = 'Filmic'
scene.view_settings.exposure = 0.9581
bpy.context.view_layer.update()

# ---- added for rendering (the .blend has no active camera and no usable light): camera, sun
cam_auto = bpy.data.cameras.new('AutoCamera')
cam_auto.lens = 50.0
cam_auto.sensor_width = 36.0
cam_auto.clip_end = 1000.0
ob_auto_camera = bpy.data.objects.new('AutoCamera', cam_auto)
scene.collection.objects.link(ob_auto_camera)
ob_auto_camera.location = (0.184996, -0.222082, 0.160007)
ob_auto_camera.rotation_euler = (1.09748, -7.21219e-08, 0.694738)
scene.camera = ob_auto_camera
light_auto_sun = bpy.data.lights.new('AutoSun', 'SUN')
light_auto_sun.energy = 3.0
light_auto_sun.angle = 0.0523599
ob_auto_sun = bpy.data.objects.new('AutoSun', light_auto_sun)
scene.collection.objects.link(ob_auto_sun)
ob_auto_sun.rotation_euler = (0.872665, 0.174533, 0.523599)
bpy.context.view_layer.update()
